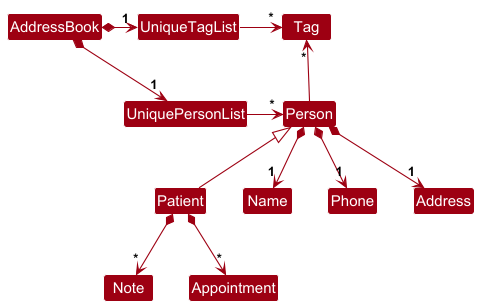

The diagram above was rendered by PlantUML. Its source (embedded in the PNG):
@startuml
!include style.puml
skinparam arrowThickness 1.1
skinparam arrowColor MODEL_COLOR
skinparam classBackgroundColor MODEL_COLOR

AddressBook *-right-> "1" UniquePersonList
AddressBook *-right-> "1" UniqueTagList
UniqueTagList -[hidden]down- UniquePersonList
UniqueTagList -[hidden]down- UniquePersonList

UniqueTagList -right-> "*" Tag
UniquePersonList -right-> "*" Person

Person -up-> "*" Tag

class Person {
}

class Patient {
}

Person <|-- Patient

Person *--> "1" Name
Person *--> "1" Phone
Person *--> "1" Address
Patient *--> "*" Note
Patient *--> "*" Appointment


@enduml